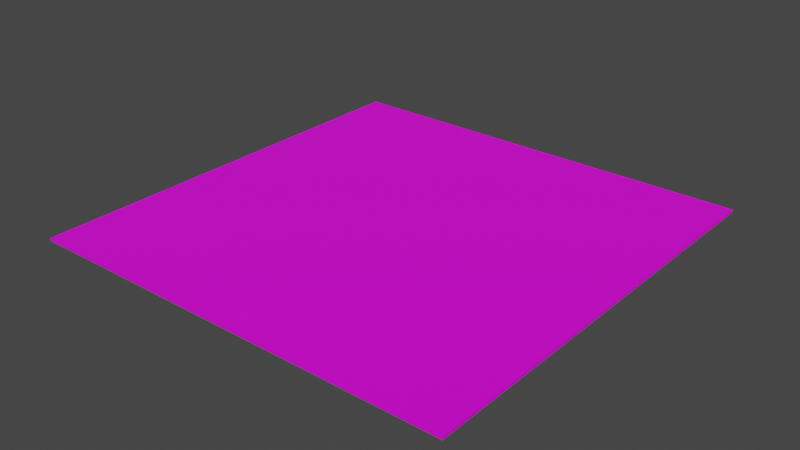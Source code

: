 # Source: material.cardboard.blend  (saved by Blender 5.0.113; exported with 4.5.12 LTS)
import bpy
from mathutils import Matrix  # noqa: F401  (used for matrix-valued properties, if any)

bpy.ops.wm.read_factory_settings(use_empty=True)
scene = bpy.context.scene
scene.name = 'Scene'

# ---- collections
col_wellpapp = bpy.data.collections.new('wellpapp'); scene.collection.children.link(col_wellpapp)

# ---- images (referenced by path relative to the original .blend; pixels are not part of the script)
import os
ASSET_DIR = os.environ.get("B2B_ASSET_DIR", "")  # directory of the original .blend (textures are referenced by path, not embedded)
HERE = os.path.dirname(os.path.abspath(__file__))  # packed textures are extracted next to this script under _unpacked/

def load_image(name, relpath, width, height, colorspace="sRGB"):
    """Load a texture the original file referenced (path relative to the .blend, or extracted next to this script)."""
    p = next((c for c in (os.path.join(HERE, relpath), os.path.join(ASSET_DIR, relpath)) if relpath and os.path.exists(c)), "")
    if p:
        img = bpy.data.images.load(p, check_existing=True)
        img.name = name
    else:  # same state as the original file: an image datablock whose file is absent (Cycles renders it pink)
        img = bpy.data.images.new(name, width, height)
        img.source = "FILE"
        img.filepath = "//" + (relpath or name)
    img.colorspace_settings.name = colorspace
    return img
img_carton_png = load_image('carton.png', 'textures/cardboard.variant-a__generic-box.png', 1024, 1024, 'sRGB')

# ---- materials (node trees are filled in below, after node groups)
mat_cardboard = bpy.data.materials.new('cardboard')
mat_cardboard.use_backface_culling_lightprobe_volume = False
mat_cardboard.use_transparent_shadow = False

# ---- material node trees
mat_cardboard.use_nodes = True; mat_cardboard.node_tree.nodes.clear()
_N = mat_cardboard.node_tree.nodes; _L = mat_cardboard.node_tree.links
n0 = _N.new('ShaderNodeBsdfPrincipled'); n0.name = 'Principled BSDF'; n0.location = (10, 300)
n0.distribution = 'GGX'
n0.subsurface_method = 'BURLEY'
n0.inputs[3].default_value = 1.45
n0.inputs[27].default_value = (0.0, 0.0, 0.0, 1.0)
n0.inputs[28].default_value = 1.0
n1 = _N.new('ShaderNodeOutputMaterial'); n1.name = 'Material Output'; n1.location = (300, 300)
n2 = _N.new('ShaderNodeTexImage'); n2.name = 'Image Texture'; n2.location = (-280, 260)
n2.image = img_carton_png
_L.new(n0.outputs[0], n1.inputs[0])
_L.new(n2.outputs[0], n0.inputs[0])
n1.is_active_output = True

# ---- world
world_world = bpy.data.worlds.new('World'); scene.world = world_world
world_world.use_nodes = True; world_world.node_tree.nodes.clear()
_N = world_world.node_tree.nodes; _L = world_world.node_tree.links
n0 = _N.new('ShaderNodeOutputWorld'); n0.name = 'World Output'; n0.location = (300, 300)
n1 = _N.new('ShaderNodeBackground'); n1.name = 'Background'; n1.location = (10, 300)
n1.inputs[0].default_value = (0.05088, 0.05088, 0.05088, 1.0)
_L.new(n1.outputs[0], n0.inputs[0])
n0.is_active_output = True
world_world.color = (0.1281, 0.4819, 0.08148)
world_world.use_sun_shadow = False
world_world.sun_shadow_jitter_overblur = 0.0

# ---- meshes
me_cube_017 = bpy.data.meshes.new('Cube.017')
me_cube_017.from_pydata([(1.0, 1.0, -7.276e-12), (1.0, 1.0, -2.0), (1.0, -1.0, -7.276e-12), (1.0, -1.0, -2.0), (-1.0, 1.0, -7.276e-12), (-1.0, 1.0, -2.0), (-1.0, -1.0, -7.276e-12), (-1.0, -1.0, -2.0)], [], [(0, 4, 6, 2), (3, 2, 6, 7), (7, 6, 4, 5), (5, 1, 3, 7), (1, 0, 2, 3), (5, 4, 0, 1)])
_uv = me_cube_017.uv_layers.new(name='UVMap')
_uv.uv.foreach_set('vector', [0.8634, 0.0, 0.8634, 1.0, 0.1366, 1.0, 0.1366, 2.98e-08, 0.1366, 2.98e-08, 0.8634, 0.0, 0.8634, 1.0, 0.1366, 1.0, 0.1366, 1.0, 0.8634, 1.0, 0.8634, 0.0, 0.1366, 2.98e-08, 0.8634, 1.0, 0.8634, 0.0, 0.1366, 2.98e-08, 0.1366, 1.0, 0.1366, 2.98e-08, 0.8634, 0.0, 0.8634, 1.0, 0.1366, 1.0, 0.1366, 1.0, 0.8634, 1.0, 0.8634, 0.0, 0.1366, 2.98e-08])
me_cube_017.materials.append(mat_cardboard)
me_cube_017.use_remesh_preserve_volume = False
me_cube_017.use_remesh_preserve_attributes = False
me_cube_017.use_mirror_vertex_groups = False
me_cube_017.update()

# ---- objects
ob_cardboard = bpy.data.objects.new('cardboard', me_cube_017)

# ---- transforms, parenting, visibility, modifiers, constraints
ob_cardboard.location = (0.0, 0.0, 0.0)
ob_cardboard.rotation_euler = (3.142, 2.524e-29, -2.118e-22)
ob_cardboard.scale = (0.4, 0.4, 0.0025)
ob_cardboard.lock_rotations_4d = False
ob_cardboard.empty_display_type = 'ARROWS'
ob_cardboard.show_instancer_for_viewport = False
ob_cardboard.lineart.crease_threshold = 0.0
_m = ob_cardboard.modifiers.new('Boolean', 'BOOLEAN')

# ---- collection membership
col_wellpapp.objects.link(ob_cardboard)

# ---- scene / render settings (as saved in the file)
scene.frame_start = 1; scene.frame_end = 250; scene.frame_set(1)
scene.render.engine = 'BLENDER_EEVEE_NEXT'
scene.render.bake_bias = 0.0
scene.render.bake_samples = 0
scene.cycles.use_denoising = False
scene.cycles.samples = 128
scene.cycles.sampling_pattern = 'TABULATED_SOBOL'
scene.cycles.use_adaptive_sampling = False
scene.cycles.use_light_tree = False
scene.eevee.use_raytracing = True
scene.view_settings.view_transform = 'Filmic'
bpy.context.view_layer.update()

# ---- added for rendering (the .blend has no active camera and no usable light): camera, sun
cam_auto = bpy.data.cameras.new('AutoCamera')
cam_auto.lens = 50.0
cam_auto.sensor_width = 36.0
cam_auto.clip_end = 1000.0
ob_auto_camera = bpy.data.objects.new('AutoCamera', cam_auto)
scene.collection.objects.link(ob_auto_camera)
ob_auto_camera.location = (1.04678, -1.25614, 0.839926)
ob_auto_camera.rotation_euler = (1.09748, -7.21219e-08, 0.694738)
scene.camera = ob_auto_camera
light_auto_sun = bpy.data.lights.new('AutoSun', 'SUN')
light_auto_sun.energy = 3.0
light_auto_sun.angle = 0.0523599
ob_auto_sun = bpy.data.objects.new('AutoSun', light_auto_sun)
scene.collection.objects.link(ob_auto_sun)
ob_auto_sun.rotation_euler = (0.872665, 0.174533, 0.523599)
bpy.context.view_layer.update()
